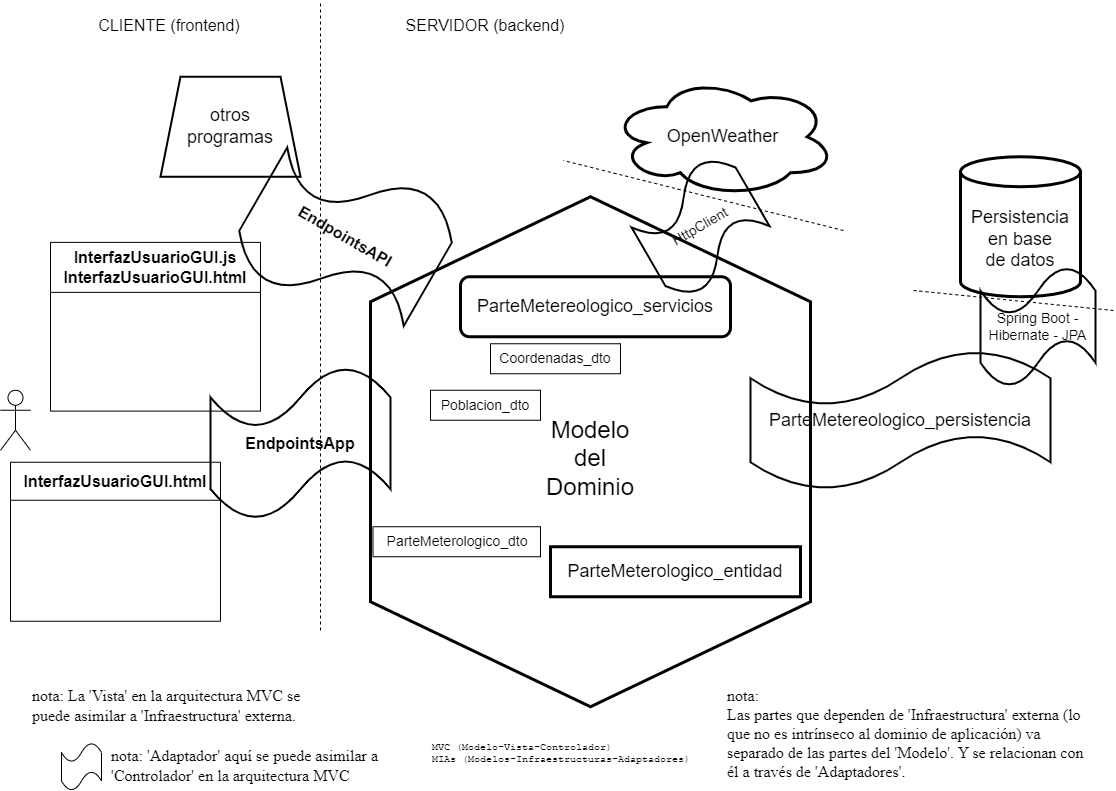

The diagram above was exported from draw.io. Its source (the exported page's mxGraphModel, read from the mxfile embedded in the PNG):
<mxGraphModel dx="1021" dy="769" grid="1" gridSize="10" guides="1" tooltips="1" connect="1" arrows="1" fold="1" page="1" pageScale="1" pageWidth="1169" pageHeight="827" math="0" shadow="0">
  <root>
    <mxCell id="0" />
    <mxCell id="1" parent="0" />
    <mxCell id="tGEtdH3Gqcsl7GScTYYU-3" value="InterfazUsuarioGUI.html" style="swimlane;whiteSpace=wrap;html=1;fontSize=16;startSize=38;" parent="1" vertex="1">
      <mxGeometry x="47" y="471.75" width="210" height="159" as="geometry" />
    </mxCell>
    <mxCell id="tGEtdH3Gqcsl7GScTYYU-4" value="" style="shape=umlActor;verticalLabelPosition=bottom;verticalAlign=top;html=1;outlineConnect=0;" parent="1" vertex="1">
      <mxGeometry x="37" y="399.75" width="30" height="60" as="geometry" />
    </mxCell>
    <mxCell id="tGEtdH3Gqcsl7GScTYYU-7" value="&lt;br style=&quot;border-color: var(--border-color); font-size: 24px;&quot;&gt;&lt;span style=&quot;font-size: 24px;&quot;&gt;Modelo&lt;/span&gt;&lt;br style=&quot;border-color: var(--border-color); font-size: 24px;&quot;&gt;&lt;span style=&quot;font-size: 24px;&quot;&gt;del&lt;/span&gt;&lt;br style=&quot;border-color: var(--border-color); font-size: 24px;&quot;&gt;&lt;span style=&quot;font-size: 24px;&quot;&gt;Dominio&lt;/span&gt;" style="shape=hexagon;perimeter=hexagonPerimeter2;whiteSpace=wrap;html=1;fixedSize=1;strokeWidth=3;size=105;direction=south;fillColor=none;" parent="1" vertex="1">
      <mxGeometry x="407" y="206.25" width="440" height="510" as="geometry" />
    </mxCell>
    <mxCell id="tGEtdH3Gqcsl7GScTYYU-9" value="Persistencia&lt;br&gt;en base&lt;br&gt;de datos" style="shape=cylinder3;whiteSpace=wrap;html=1;boundedLbl=1;backgroundOutline=1;size=15;strokeWidth=3;fontSize=18;fillColor=none;" parent="1" vertex="1">
      <mxGeometry x="997" y="166.25" width="120" height="140" as="geometry" />
    </mxCell>
    <mxCell id="tGEtdH3Gqcsl7GScTYYU-15" value="OpenWeather" style="ellipse;shape=cloud;whiteSpace=wrap;html=1;strokeWidth=3;fontSize=18;fillColor=none;" parent="1" vertex="1">
      <mxGeometry x="647" y="86.25" width="225" height="120" as="geometry" />
    </mxCell>
    <mxCell id="tGEtdH3Gqcsl7GScTYYU-19" value="ParteMeterologico_entidad" style="rounded=0;whiteSpace=wrap;html=1;strokeWidth=3;fontSize=18;fillColor=none;" parent="1" vertex="1">
      <mxGeometry x="587" y="556.25" width="250" height="50" as="geometry" />
    </mxCell>
    <mxCell id="tGEtdH3Gqcsl7GScTYYU-20" value="ParteMetereologico_servicios" style="rounded=1;whiteSpace=wrap;html=1;strokeWidth=3;fontSize=18;fillColor=none;" parent="1" vertex="1">
      <mxGeometry x="497" y="286.25" width="270" height="60" as="geometry" />
    </mxCell>
    <mxCell id="tGEtdH3Gqcsl7GScTYYU-25" value="nota: 'Adaptador' aquí se puede asimilar a 'Controlador' en la arquitectura MVC" style="text;html=1;strokeColor=none;fillColor=none;align=left;verticalAlign=middle;whiteSpace=wrap;rounded=0;strokeWidth=1;fontSize=16;fontFamily=Times New Roman;" parent="1" vertex="1">
      <mxGeometry x="146" y="750" width="290" height="50" as="geometry" />
    </mxCell>
    <mxCell id="tGEtdH3Gqcsl7GScTYYU-26" value="nota: &lt;br&gt;Las partes que dependen de 'Infraestructura' externa (lo que no es intrínseco al dominio de aplicación) va separado de las partes del 'Modelo'. Y se relacionan con él a través de 'Adaptadores'." style="text;html=1;strokeColor=none;fillColor=none;align=left;verticalAlign=middle;whiteSpace=wrap;rounded=0;strokeWidth=1;fontSize=16;fontFamily=Times New Roman;" parent="1" vertex="1">
      <mxGeometry x="762" y="686.25" width="370" height="113.75" as="geometry" />
    </mxCell>
    <mxCell id="wqk4kPVZuUTvA5rAepPS-1" value="Spring Boot - Hibernate - JPA" style="shape=tape;whiteSpace=wrap;html=1;strokeWidth=2;fontSize=14;fillColor=none;" parent="1" vertex="1">
      <mxGeometry x="1017" y="276.25" width="115" height="120" as="geometry" />
    </mxCell>
    <mxCell id="wqk4kPVZuUTvA5rAepPS-2" value="ParteMeterologico_dto" style="rounded=0;whiteSpace=wrap;html=1;strokeWidth=1;fontSize=14;fillColor=none;" parent="1" vertex="1">
      <mxGeometry x="409.5" y="536.25" width="167.5" height="30" as="geometry" />
    </mxCell>
    <mxCell id="wqk4kPVZuUTvA5rAepPS-3" value="Coordenadas_dto" style="rounded=0;whiteSpace=wrap;html=1;strokeWidth=1;fontSize=14;fillColor=none;" parent="1" vertex="1">
      <mxGeometry x="527" y="353.25" width="130" height="30" as="geometry" />
    </mxCell>
    <mxCell id="wqk4kPVZuUTvA5rAepPS-4" value="Poblacion_dto" style="rounded=0;whiteSpace=wrap;html=1;strokeWidth=1;fontSize=14;fillColor=none;" parent="1" vertex="1">
      <mxGeometry x="467" y="399.75" width="110" height="30" as="geometry" />
    </mxCell>
    <mxCell id="wqk4kPVZuUTvA5rAepPS-5" value="ParteMetereologico_persistencia" style="shape=tape;whiteSpace=wrap;html=1;strokeWidth=2;fontSize=18;fillColor=none;" parent="1" vertex="1">
      <mxGeometry x="787" y="359.75" width="300" height="140" as="geometry" />
    </mxCell>
    <mxCell id="wqk4kPVZuUTvA5rAepPS-6" value="HttpClient" style="shape=tape;whiteSpace=wrap;html=1;strokeWidth=2;fontSize=14;fillColor=none;rotation=-30;" parent="1" vertex="1">
      <mxGeometry x="677" y="180" width="120" height="112.5" as="geometry" />
    </mxCell>
    <mxCell id="wqk4kPVZuUTvA5rAepPS-8" value="&lt;span style=&quot;font-size: 16px; font-weight: 700;&quot;&gt;EndpointsApp&lt;/span&gt;" style="shape=tape;whiteSpace=wrap;html=1;strokeWidth=2;fontSize=18;fillColor=none;" parent="1" vertex="1">
      <mxGeometry x="247" y="376.25" width="180" height="153" as="geometry" />
    </mxCell>
    <mxCell id="wqk4kPVZuUTvA5rAepPS-10" value="otros&lt;br style=&quot;font-size: 18px;&quot;&gt;programas" style="shape=trapezoid;perimeter=trapezoidPerimeter;whiteSpace=wrap;html=1;fixedSize=1;strokeWidth=2;fontSize=18;" parent="1" vertex="1">
      <mxGeometry x="197" y="86.25" width="140" height="100" as="geometry" />
    </mxCell>
    <mxCell id="wqk4kPVZuUTvA5rAepPS-13" value="InterfazUsuarioGUI.js&lt;br&gt;InterfazUsuarioGUI.html" style="swimlane;whiteSpace=wrap;html=1;fontSize=16;startSize=50;" parent="1" vertex="1">
      <mxGeometry x="87" y="251.87" width="210" height="168.75" as="geometry" />
    </mxCell>
    <mxCell id="wqk4kPVZuUTvA5rAepPS-11" value="&lt;span style=&quot;font-size: 16px; font-weight: 700;&quot;&gt;EndpointsAPI&lt;/span&gt;" style="shape=tape;whiteSpace=wrap;html=1;strokeWidth=2;fontSize=18;fillColor=none;rotation=30;" parent="1" vertex="1">
      <mxGeometry x="287" y="166.25" width="190" height="160" as="geometry" />
    </mxCell>
    <mxCell id="wqk4kPVZuUTvA5rAepPS-14" value="" style="shape=tape;whiteSpace=wrap;html=1;strokeWidth=1;fontSize=18;fillColor=none;" parent="1" vertex="1">
      <mxGeometry x="98" y="752.5" width="40" height="47.5" as="geometry" />
    </mxCell>
    <mxCell id="wqk4kPVZuUTvA5rAepPS-15" value="nota: La 'Vista' en la arquitectura MVC se puede asimilar a 'Infraestructura' externa." style="text;html=1;strokeColor=none;fillColor=none;align=left;verticalAlign=middle;whiteSpace=wrap;rounded=0;strokeWidth=1;fontSize=16;fontFamily=Times New Roman;" parent="1" vertex="1">
      <mxGeometry x="67" y="690" width="303" height="50" as="geometry" />
    </mxCell>
    <mxCell id="wqk4kPVZuUTvA5rAepPS-17" value="" style="endArrow=none;dashed=1;html=1;rounded=0;fontSize=14;" parent="1" edge="1">
      <mxGeometry width="50" height="50" relative="1" as="geometry">
        <mxPoint x="357" y="640" as="sourcePoint" />
        <mxPoint x="357" y="10" as="targetPoint" />
      </mxGeometry>
    </mxCell>
    <mxCell id="wqk4kPVZuUTvA5rAepPS-18" value="CLIENTE (frontend)" style="text;html=1;strokeColor=none;fillColor=none;align=center;verticalAlign=middle;whiteSpace=wrap;rounded=0;strokeWidth=1;fontSize=16;" parent="1" vertex="1">
      <mxGeometry x="60" y="10" width="291.88" height="50" as="geometry" />
    </mxCell>
    <mxCell id="wqk4kPVZuUTvA5rAepPS-19" value="SERVIDOR (backend)" style="text;html=1;strokeColor=none;fillColor=none;align=center;verticalAlign=middle;whiteSpace=wrap;rounded=0;strokeWidth=1;fontSize=16;" parent="1" vertex="1">
      <mxGeometry x="376.06" y="10" width="291.88" height="50" as="geometry" />
    </mxCell>
    <mxCell id="wqk4kPVZuUTvA5rAepPS-20" value="" style="endArrow=none;dashed=1;html=1;rounded=0;fontSize=14;" parent="1" edge="1">
      <mxGeometry width="50" height="50" relative="1" as="geometry">
        <mxPoint x="880" y="240" as="sourcePoint" />
        <mxPoint x="600" y="170" as="targetPoint" />
      </mxGeometry>
    </mxCell>
    <mxCell id="wqk4kPVZuUTvA5rAepPS-21" value="" style="endArrow=none;dashed=1;html=1;rounded=0;fontSize=14;" parent="1" edge="1">
      <mxGeometry width="50" height="50" relative="1" as="geometry">
        <mxPoint x="1150" y="320" as="sourcePoint" />
        <mxPoint x="950" y="300" as="targetPoint" />
      </mxGeometry>
    </mxCell>
    <mxCell id="hJW4UhCPH2x2paeKUYJd-2" value="MVC (Modelo-Vista-Controlador)&lt;br style=&quot;font-size: 10px;&quot;&gt;&lt;span style=&quot;text-align: center; font-size: 10px;&quot;&gt;MIAs (Modelos-Infraestructuras-Adaptadores)&lt;/span&gt;" style="text;html=1;strokeColor=none;fillColor=none;align=left;verticalAlign=middle;whiteSpace=wrap;rounded=0;strokeWidth=1;fontSize=10;fontFamily=Courier New;" vertex="1" parent="1">
      <mxGeometry x="467" y="750" width="323" height="27" as="geometry" />
    </mxCell>
  </root>
</mxGraphModel>